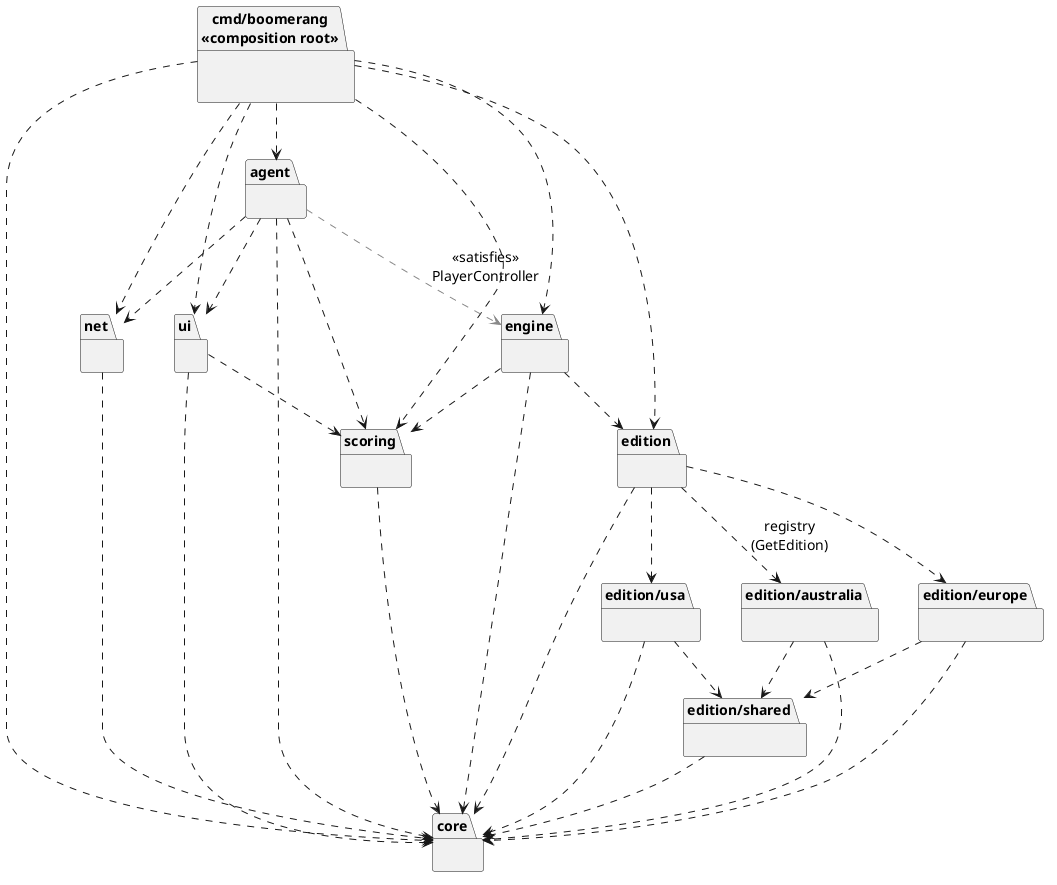

The diagram above was rendered by PlantUML. Its source (embedded in the PNG):
@startuml packages
skinparam defaultFontName Arial
skinparam defaultFontSize 14
skinparam shadowing false
skinparam packageStyle folder
skinparam nodesep 40
skinparam ranksep 55
top to bottom direction

package "cmd/boomerang\n<<composition root>>" as main {
}
package "agent" as agent {
}
package "ui" as ui {
}
package "net" as net {
}
package "engine" as engine {
}
package "edition" as edition {
}
package "edition/australia" as aus {
}
package "edition/europe" as eu {
}
package "edition/usa" as us {
}
package "edition/shared" as shared {
}
package "scoring" as scoring {
}
package "core" as core {
}

main ..> agent
main ..> ui
main ..> net
main ..> engine
main ..> edition
main ..> scoring
main ..> core

agent ..> ui
agent ..> net
agent ..> scoring
agent ..> core
agent .[#888888].> engine : <<satisfies>>\nPlayerController

ui ..> scoring
ui ..> core
net ..> core

engine ..> edition
engine ..> scoring
engine ..> core

edition ..> aus : registry\n(GetEdition)
edition ..> eu
edition ..> us
edition ..> core
aus ..> shared
eu ..> shared
us ..> shared
aus ..> core
eu ..> core
us ..> core
shared ..> core

scoring ..> core
@enduml